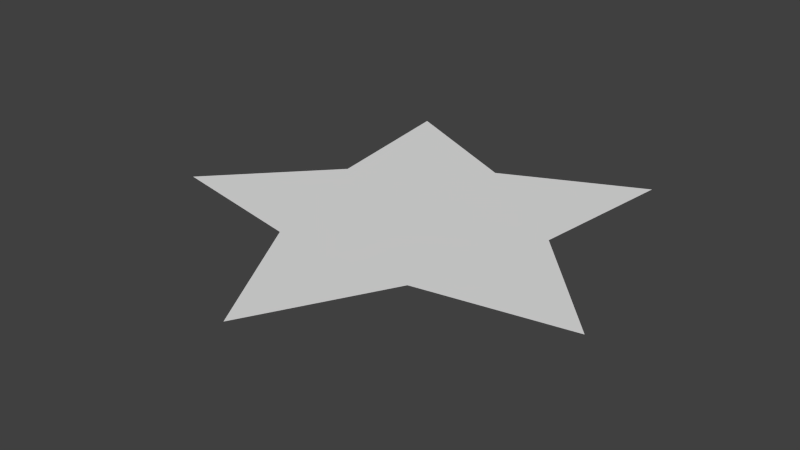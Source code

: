 # Source: Star.blend  (saved by Blender 2.76.0; exported with 4.5.12 LTS)
import bpy
from mathutils import Matrix  # noqa: F401  (used for matrix-valued properties, if any)

bpy.ops.wm.read_factory_settings(use_empty=True)
scene = bpy.context.scene
scene.name = 'Scene'

# ---- collections
col_collection_1 = bpy.data.collections.new('Collection 1'); scene.collection.children.link(col_collection_1)

# ---- world
world_world = bpy.data.worlds.new('World'); scene.world = world_world
world_world.color = (0.05088, 0.05088, 0.05088)
world_world.use_sun_shadow = False
world_world.sun_shadow_jitter_overblur = 0.0
world_world.cycles.sampling_method = 'MANUAL'
world_world.cycles.sample_map_resolution = 256

# ---- meshes
me_circle = bpy.data.meshes.new('Circle')
me_circle.from_pydata([(1.114e-08, 0.5328, 0.0), (-0.5878, 0.809, 0.0), (-0.5067, 0.1646, 0.0), (-0.9511, -0.309, 0.0), (-0.3132, -0.431, 0.0), (8.742e-08, -1.0, 0.0), (0.3132, -0.431, 0.0), (0.9511, -0.309, 0.0), (0.5067, 0.1646, 0.0), (0.5878, 0.809, 0.0)], [], [(4, 0, 8), (0, 2, 1), (2, 4, 3), (4, 6, 5), (6, 8, 7), (8, 0, 9), (0, 4, 2), (4, 8, 6)])
me_circle.use_remesh_preserve_volume = False
me_circle.use_remesh_preserve_attributes = False
me_circle.use_mirror_vertex_groups = False
me_circle.update()

# ---- objects
ob_star = bpy.data.objects.new('Star', me_circle)

# ---- transforms, parenting, visibility, modifiers, constraints
ob_star.location = (0.0, 0.0, 0.0)
ob_star.lineart.crease_threshold = 0.0

# ---- collection membership
col_collection_1.objects.link(ob_star)

# ---- scene / render settings (as saved in the file)
scene.frame_start = 1; scene.frame_end = 250; scene.frame_set(1)
scene.render.engine = 'BLENDER_EEVEE_NEXT'
scene.render.resolution_percentage = 50
scene.render.dither_intensity = 0.0
scene.cycles.use_denoising = False
scene.cycles.samples = 10
scene.cycles.sampling_pattern = 'TABULATED_SOBOL'
scene.cycles.light_sampling_threshold = 0.0
scene.cycles.use_adaptive_sampling = False
scene.cycles.use_light_tree = False
scene.cycles.blur_glossy = 0.0
scene.cycles.pixel_filter_type = 'GAUSSIAN'
scene.cycles.sample_clamp_indirect = 0.0
scene.view_settings.view_transform = 'Standard'
bpy.context.view_layer.update()

# ---- added for rendering (the .blend has no active camera and no usable light): camera, sun
cam_auto = bpy.data.cameras.new('AutoCamera')
cam_auto.lens = 50.0
cam_auto.sensor_width = 36.0
cam_auto.clip_end = 1000.0
ob_auto_camera = bpy.data.objects.new('AutoCamera', cam_auto)
scene.collection.objects.link(ob_auto_camera)
ob_auto_camera.location = (2.42871, -3.00994, 1.94296)
ob_auto_camera.rotation_euler = (1.09748, -7.21219e-08, 0.694738)
scene.camera = ob_auto_camera
light_auto_sun = bpy.data.lights.new('AutoSun', 'SUN')
light_auto_sun.energy = 3.0
light_auto_sun.angle = 0.0523599
ob_auto_sun = bpy.data.objects.new('AutoSun', light_auto_sun)
scene.collection.objects.link(ob_auto_sun)
ob_auto_sun.rotation_euler = (0.872665, 0.174533, 0.523599)
bpy.context.view_layer.update()

